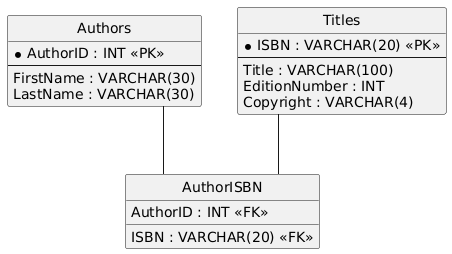

The diagram above was rendered by PlantUML. Its source (embedded in the PNG):
@startuml
hide circle
skinparam linetype ortho

entity "Authors" as Authors {
  * AuthorID : INT <<PK>>
  --
  FirstName : VARCHAR(30)
  LastName : VARCHAR(30)
}

entity "Titles" as Titles {
  * ISBN : VARCHAR(20) <<PK>>
  --
  Title : VARCHAR(100)
  EditionNumber : INT
  Copyright : VARCHAR(4)
}

entity "AuthorISBN" as AuthorISBN {
  AuthorID : INT <<FK>>
  ISBN : VARCHAR(20) <<FK>>
}

Authors -- AuthorISBN
Titles -- AuthorISBN
@enduml